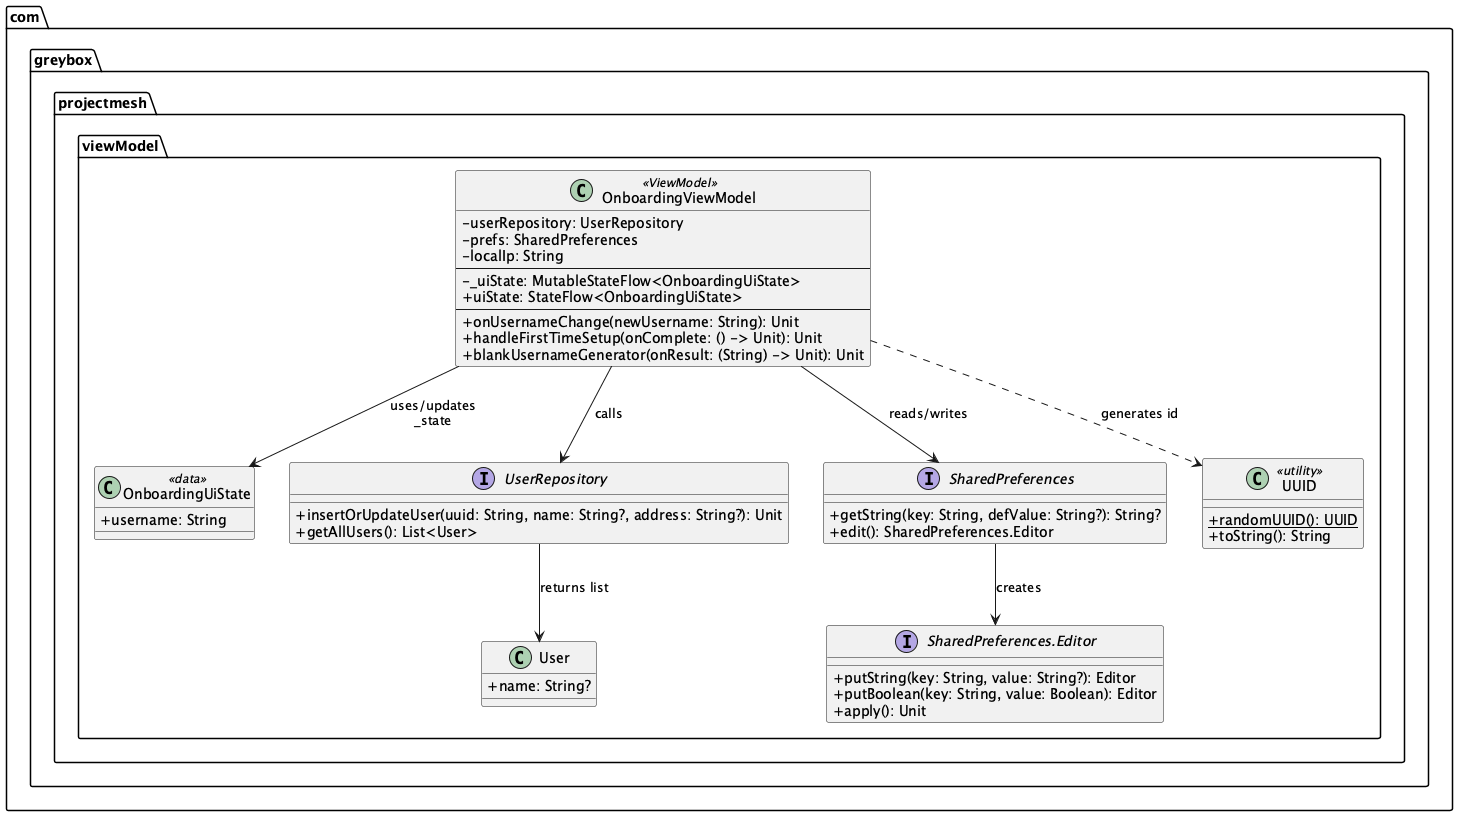

The diagram above was rendered by PlantUML. Its source (embedded in the PNG):
@startuml
skinparam classAttributeIconSize 0

package "com.greybox.projectmesh.viewModel" {

  class OnboardingViewModel <<ViewModel>> {
    - userRepository: UserRepository
    - prefs: SharedPreferences
    - localIp: String
    --
    - _uiState: MutableStateFlow<OnboardingUiState>
    + uiState: StateFlow<OnboardingUiState>
    --
    + onUsernameChange(newUsername: String): Unit
    + handleFirstTimeSetup(onComplete: () -> Unit): Unit
    + blankUsernameGenerator(onResult: (String) -> Unit): Unit
  }

  class OnboardingUiState <<data>> {
    + username: String
  }

  interface UserRepository {
    + insertOrUpdateUser(uuid: String, name: String?, address: String?): Unit
    + getAllUsers(): List<User>
  }

  class User {
    + name: String?
  }

  interface SharedPreferences {
    + getString(key: String, defValue: String?): String?
    + edit(): SharedPreferences.Editor
  }

  interface "SharedPreferences.Editor" as Editor {
    + putString(key: String, value: String?): Editor
    + putBoolean(key: String, value: Boolean): Editor
    + apply(): Unit
  }

  class UUID <<utility>> {
    {static} + randomUUID(): UUID
    + toString(): String
  }

  OnboardingViewModel --> OnboardingUiState : uses/updates\n_state
  OnboardingViewModel --> UserRepository : calls
  OnboardingViewModel --> SharedPreferences : reads/writes
  SharedPreferences --> Editor : creates
  OnboardingViewModel ..> UUID : generates id
  UserRepository --> User : returns list

}

@enduml